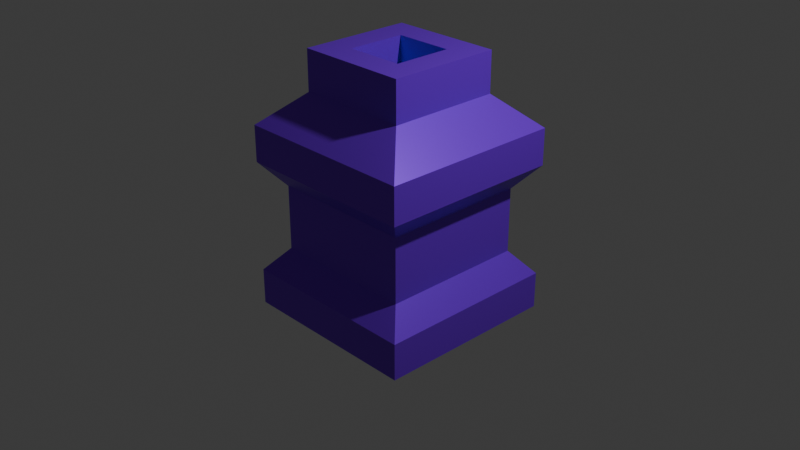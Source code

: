 # Source: current_scene.blend  (saved by Blender 4.2.66; exported with 4.5.12 LTS)
import bpy
from mathutils import Matrix  # noqa: F401  (used for matrix-valued properties, if any)

bpy.ops.wm.read_factory_settings(use_empty=True)
scene = bpy.context.scene
scene.name = 'Scene'

# ---- collections
col_cam = bpy.data.collections.new('CAM'); scene.collection.children.link(col_cam)
col_light = bpy.data.collections.new('LIGHT'); scene.collection.children.link(col_light)
col_geo = bpy.data.collections.new('GEO'); scene.collection.children.link(col_geo)

# ---- materials (node trees are filled in below, after node groups)
mat_material = bpy.data.materials.new('Material')
mat_material.alpha_threshold = 0.0
mat_material.use_transparent_shadow = False
mat_material.roughness = 0.5
mat_material.line_color = (0.0, 0.0, 0.0, 1.0)

# ---- material node trees
mat_material.use_nodes = True; mat_material.node_tree.nodes.clear()
_N = mat_material.node_tree.nodes; _L = mat_material.node_tree.links
n0 = _N.new('ShaderNodeOutputMaterial'); n0.name = 'Material Output'; n0.location = (300, 300)
n1 = _N.new('ShaderNodeBsdfPrincipled'); n1.name = 'Principled BSDF'; n1.location = (10, 300)
n1.inputs[0].default_value = (0.2007, 0.01398, 0.8007, 1.0)
n1.inputs[1].default_value = 0.3109
n1.inputs[2].default_value = 0.4171
n1.inputs[3].default_value = 1.45
_L.new(n1.outputs[0], n0.inputs[0])
n0.is_active_output = True

# ---- world
world_world = bpy.data.worlds.new('World'); scene.world = world_world
world_world.use_nodes = True; world_world.node_tree.nodes.clear()
_N = world_world.node_tree.nodes; _L = world_world.node_tree.links
n0 = _N.new('ShaderNodeOutputWorld'); n0.name = 'World Output'; n0.location = (300, 300)
n1 = _N.new('ShaderNodeBackground'); n1.name = 'Background'; n1.location = (10, 300)
n1.inputs[0].default_value = (0.05088, 0.05088, 0.05088, 1.0)
_L.new(n1.outputs[0], n0.inputs[0])
n0.is_active_output = True
world_world.color = (0.05088, 0.05088, 0.05088)
world_world.sun_shadow_jitter_overblur = 0.0

# ---- cameras
cam_camera = bpy.data.cameras.new('Camera')
cam_camera.clip_end = 100.0
cam_camera.ortho_scale = 7.314
cam_camera.show_name = True

# ---- lights
light_light = bpy.data.lights.new('Light', 'POINT')
light_light.energy = 1000.0
light_light.shadow_soft_size = 0.1

# ---- meshes
me_cube = bpy.data.meshes.new('Cube')
me_cube.from_pydata([(1.0, 1.0, 1.0), (1.0, 1.0, -0.6063), (1.0, -1.0, 1.0), (1.0, -1.0, -1.0), (-1.0, 1.0, 1.0), (-1.0, 1.0, -0.6063), (-1.0, -1.0, 1.0), (-1.0, -1.0, -0.6063), (0.6154, -0.6154, 1.345), (-0.6154, -0.6154, 1.345), (0.6154, 0.6154, 1.345), (-0.6154, 0.6154, 1.345), (0.3171, -0.3171, 1.782), (-0.3171, -0.3171, 1.782), (0.3171, 0.3171, 1.782), (-0.3171, 0.3171, 1.782), (0.6154, -0.6154, 1.782), (-0.6154, -0.6154, 1.782), (0.6154, 0.6154, 1.782), (-0.6154, 0.6154, 1.782), (0.3171, -0.3171, 1.161), (-0.3171, -0.3171, 1.161), (0.3171, 0.3171, 1.161), (-0.3171, 0.3171, 1.161), (-1.0, 1.0, -1.0), (-1.0, -1.0, -1.0), (1.0, 1.0, -1.0), (1.0, -1.0, 0.6063), (-1.0, -1.0, 0.6063), (1.0, 1.0, 0.6063), (1.0, -1.0, -0.6063), (-1.0, 1.0, 0.6063), (1.0, 1.0, 0.6063), (1.0, 1.0, -0.6063), (-1.0, -1.0, -0.6063), (-1.0, -1.0, 0.6063), (1.0, -1.0, 0.6063), (1.0, -1.0, -0.6063), (-1.0, 1.0, 0.6063), (-1.0, 1.0, -0.6063), (0.7855, 0.7855, 0.3499), (0.7855, 0.7855, -0.3499), (-0.7855, -0.7855, -0.3499), (-0.7855, -0.7855, 0.3499), (0.7855, -0.7855, 0.3499), (0.7855, -0.7855, -0.3499), (-0.7855, 0.7855, 0.3499), (-0.7855, 0.7855, -0.3499)], [], [(4, 6, 9, 11), (31, 29, 32, 38), (1, 5, 39, 33), (24, 26, 3, 25), (29, 27, 36, 32), (28, 31, 38, 35), (11, 9, 17, 19), (2, 0, 10, 8), (0, 4, 11, 10), (6, 2, 8, 9), (15, 13, 21, 23), (9, 8, 16, 17), (10, 11, 19, 18), (8, 10, 18, 16), (12, 13, 17, 16), (14, 12, 16, 18), (13, 15, 19, 17), (15, 14, 18, 19), (22, 23, 21, 20), (13, 12, 20, 21), (14, 15, 23, 22), (12, 14, 22, 20), (7, 5, 24, 25), (5, 1, 26, 24), (28, 27, 2, 6), (27, 29, 0, 2), (30, 7, 25, 3), (31, 28, 6, 4), (29, 31, 4, 0), (1, 30, 3, 26), (33, 39, 47, 41), (32, 36, 44, 40), (35, 38, 46, 43), (37, 33, 41, 45), (7, 30, 37, 34), (27, 28, 35, 36), (5, 7, 34, 39), (30, 1, 33, 37), (45, 44, 43, 42), (42, 43, 46, 47), (41, 40, 44, 45), (47, 46, 40, 41), (38, 32, 40, 46), (34, 37, 45, 42), (36, 35, 43, 44), (39, 34, 42, 47)])
_uv = me_cube.uv_layers.new(name='UVMap')
_uv.uv.foreach_set('vector', [0.625, 0.25, 0.625, 0.0, 0.625, 0.0, 0.625, 0.25, 0.5758, 0.25, 0.5758, 0.5, 0.5758, 0.5, 0.5758, 0.25, 0.4242, 0.5, 0.4242, 0.25, 0.4242, 0.25, 0.4242, 0.5, 0.125, 0.5, 0.375, 0.5, 0.375, 0.75, 0.125, 0.75, 0.5758, 0.5, 0.5758, 0.75, 0.5758, 0.75, 0.5758, 0.5, 0.5758, 0.0, 0.5758, 0.25, 0.5758, 0.25, 0.5758, 0.0, 0.625, 0.25, 0.625, 0.0, 0.625, 0.0, 0.625, 0.25, 0.625, 0.75, 0.625, 0.5, 0.625, 0.5, 0.625, 0.75, 0.625, 0.5, 0.625, 0.25, 0.625, 0.25, 0.625, 0.5, 0.625, 1.0, 0.625, 0.75, 0.625, 0.75, 0.625, 1.0, 0.8144, 0.5606, 0.8144, 0.6894, 0.8144, 0.6894, 0.8144, 0.5606, 0.625, 1.0, 0.625, 0.75, 0.625, 0.75, 0.625, 1.0, 0.625, 0.5, 0.625, 0.25, 0.625, 0.25, 0.625, 0.5, 0.625, 0.75, 0.625, 0.5, 0.625, 0.5, 0.625, 0.75, 0.6856, 0.6894, 0.8144, 0.6894, 0.875, 0.75, 0.625, 0.75, 0.6856, 0.5606, 0.6856, 0.6894, 0.625, 0.75, 0.625, 0.5, 0.8144, 0.6894, 0.8144, 0.5606, 0.875, 0.5, 0.875, 0.75, 0.8144, 0.5606, 0.6856, 0.5606, 0.625, 0.5, 0.875, 0.5, 0.6856, 0.5606, 0.8144, 0.5606, 0.8144, 0.6894, 0.6856, 0.6894, 0.8144, 0.6894, 0.6856, 0.6894, 0.6856, 0.6894, 0.8144, 0.6894, 0.6856, 0.5606, 0.8144, 0.5606, 0.8144, 0.5606, 0.6856, 0.5606, 0.6856, 0.6894, 0.6856, 0.5606, 0.6856, 0.5606, 0.6856, 0.6894, 0.4242, 0.0, 0.4242, 0.25, 0.375, 0.25, 0.375, 0.0, 0.4242, 0.25, 0.4242, 0.5, 0.375, 0.5, 0.375, 0.25, 0.5758, 1.0, 0.5758, 0.75, 0.625, 0.75, 0.625, 1.0, 0.5758, 0.75, 0.5758, 0.5, 0.625, 0.5, 0.625, 0.75, 0.4242, 0.75, 0.4242, 1.0, 0.375, 1.0, 0.375, 0.75, 0.5758, 0.25, 0.5758, 0.0, 0.625, 0.0, 0.625, 0.25, 0.5758, 0.5, 0.5758, 0.25, 0.625, 0.25, 0.625, 0.5, 0.4242, 0.5, 0.4242, 0.75, 0.375, 0.75, 0.375, 0.5, 0.4242, 0.5, 0.4242, 0.25, 0.4242, 0.25, 0.4242, 0.5, 0.5758, 0.5, 0.5758, 0.75, 0.5758, 0.75, 0.5758, 0.5, 0.5758, 0.0, 0.5758, 0.25, 0.5758, 0.25, 0.5758, 0.0, 0.4242, 0.75, 0.4242, 0.5, 0.4242, 0.5, 0.4242, 0.75, 0.4242, 1.0, 0.4242, 0.75, 0.4242, 0.75, 0.4242, 1.0, 0.5758, 0.75, 0.5758, 1.0, 0.5758, 1.0, 0.5758, 0.75, 0.4242, 0.25, 0.4242, 0.0, 0.4242, 0.0, 0.4242, 0.25, 0.4242, 0.75, 0.4242, 0.5, 0.4242, 0.5, 0.4242, 0.75, 0.4242, 0.75, 0.5758, 0.75, 0.5758, 1.0, 0.4242, 1.0, 0.4242, 0.0, 0.5758, 0.0, 0.5758, 0.25, 0.4242, 0.25, 0.4242, 0.5, 0.5758, 0.5, 0.5758, 0.75, 0.4242, 0.75, 0.4242, 0.25, 0.5758, 0.25, 0.5758, 0.5, 0.4242, 0.5, 0.5758, 0.25, 0.5758, 0.5, 0.5758, 0.5, 0.5758, 0.25, 0.4242, 1.0, 0.4242, 0.75, 0.4242, 0.75, 0.4242, 1.0, 0.5758, 0.75, 0.5758, 1.0, 0.5758, 1.0, 0.5758, 0.75, 0.4242, 0.25, 0.4242, 0.0, 0.4242, 0.0, 0.4242, 0.25])
me_cube.materials.append(mat_material)
me_cube.use_mirror_vertex_groups = False
me_cube.update()

# ---- objects
ob_camera = bpy.data.objects.new('Camera', cam_camera)
ob_light = bpy.data.objects.new('Light', light_light)
ob_cube = bpy.data.objects.new('Cube', me_cube)

# ---- transforms, parenting, visibility, modifiers, constraints
ob_camera.location = (7.359, -6.926, 4.958)
ob_camera.rotation_euler = (1.109, 0.0, 0.8149)
ob_camera.lock_rotations_4d = False
ob_camera.empty_display_type = 'ARROWS'
ob_camera.color = (0.0, 0.0, 0.0, 0.0)
ob_camera.display_type = 'WIRE'
ob_camera.lineart.crease_threshold = 0.0
ob_light.location = (4.076, 1.005, 5.904)
ob_light.rotation_euler = (0.6503, 0.05522, 1.866)
ob_light.lock_rotations_4d = False
ob_light.empty_display_type = 'ARROWS'
ob_light.color = (0.0, 0.0, 0.0, 0.0)
ob_light.lineart.crease_threshold = 0.0
ob_cube.location = (0.0, 0.0, 0.0)
ob_cube.lock_rotations_4d = False
ob_cube.empty_display_type = 'ARROWS'
ob_cube.lineart.crease_threshold = 0.0

# ---- collection membership
col_cam.objects.link(ob_camera)
col_light.objects.link(ob_light)
col_geo.objects.link(ob_cube)

# ---- scene / render settings (as saved in the file)
scene.camera = ob_camera
scene.frame_start = 1; scene.frame_end = 250; scene.frame_set(1)
scene.render.engine = 'CYCLES'
scene.cycles.feature_set = 'EXPERIMENTAL'
scene.cycles.use_denoising = False
scene.cycles.samples = 2048
scene.cycles.use_adaptive_sampling = False
scene.cycles.use_auto_tile = False
bpy.context.view_layer.update()
